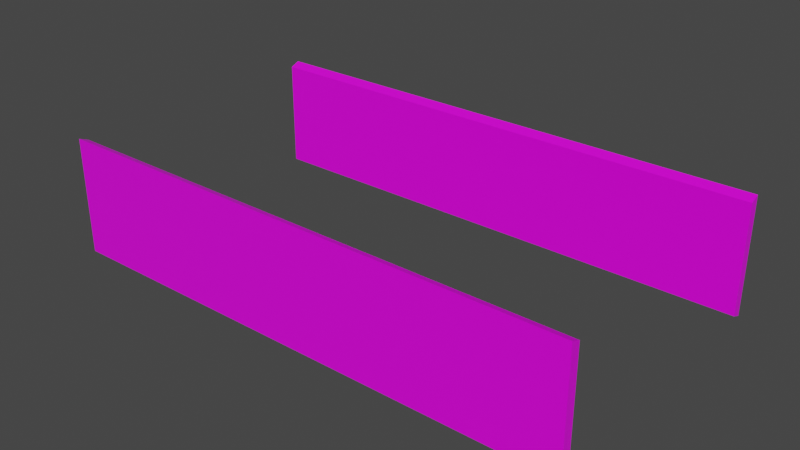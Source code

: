 # Source: Shop.blend  (saved by Blender 3.2.14; exported with 4.5.12 LTS)
import bpy
from mathutils import Matrix  # noqa: F401  (used for matrix-valued properties, if any)

bpy.ops.wm.read_factory_settings(use_empty=True)
scene = bpy.context.scene
scene.name = 'Scene'

# ---- collections
col_collection = bpy.data.collections.new('Collection'); scene.collection.children.link(col_collection)

# ---- images (referenced by path relative to the original .blend; pixels are not part of the script)
import os
ASSET_DIR = os.environ.get("B2B_ASSET_DIR", "")  # directory of the original .blend (textures are referenced by path, not embedded)
HERE = os.path.dirname(os.path.abspath(__file__))  # packed textures are extracted next to this script under _unpacked/

def load_image(name, relpath, width, height, colorspace="sRGB"):
    """Load a texture the original file referenced (path relative to the .blend, or extracted next to this script)."""
    p = next((c for c in (os.path.join(HERE, relpath), os.path.join(ASSET_DIR, relpath)) if relpath and os.path.exists(c)), "")
    if p:
        img = bpy.data.images.load(p, check_existing=True)
        img.name = name
    else:  # same state as the original file: an image datablock whose file is absent (Cycles renders it pink)
        img = bpy.data.images.new(name, width, height)
        img.source = "FILE"
        img.filepath = "//" + (relpath or name)
    img.colorspace_settings.name = colorspace
    return img
img_base = load_image('Base', '', 2048, 2048, 'sRGB')

# ---- materials (node trees are filled in below, after node groups)
mat_material_001 = bpy.data.materials.new('Material.001')
mat_material_001.alpha_threshold = 0.0
mat_material_001.use_transparent_shadow = False
mat_material_001.line_color = (0.0, 0.0, 0.0, 1.0)

# ---- material node trees
mat_material_001.use_nodes = True; mat_material_001.node_tree.nodes.clear()
_N = mat_material_001.node_tree.nodes; _L = mat_material_001.node_tree.links
n0 = _N.new('ShaderNodeOutputMaterial'); n0.name = 'Material Output'; n0.location = (300, 300)
n1 = _N.new('ShaderNodeBsdfPrincipled'); n1.name = 'Principled BSDF'; n1.location = (10, 300)
n1.distribution = 'GGX'
n1.subsurface_method = 'RANDOM_WALK_SKIN'
n1.inputs[2].default_value = 0.4
n1.inputs[3].default_value = 1.45
n1.inputs[27].default_value = (0.0, 0.0, 0.0, 1.0)
n1.inputs[28].default_value = 1.0
n2 = _N.new('ShaderNodeTexImage'); n2.name = 'Image Texture'; n2.location = (-268, 128)
n2.image = img_base
_L.new(n1.outputs[0], n0.inputs[0])
_L.new(n2.outputs[0], n1.inputs[0])
n0.is_active_output = True

# ---- world
world_world = bpy.data.worlds.new('World'); scene.world = world_world
world_world.use_nodes = True; world_world.node_tree.nodes.clear()
_N = world_world.node_tree.nodes; _L = world_world.node_tree.links
n0 = _N.new('ShaderNodeOutputWorld'); n0.name = 'World Output'; n0.location = (300, 300)
n1 = _N.new('ShaderNodeBackground'); n1.name = 'Background'; n1.location = (10, 300)
n1.inputs[0].default_value = (0.05088, 0.05088, 0.05088, 1.0)
_L.new(n1.outputs[0], n0.inputs[0])
n0.is_active_output = True
world_world.color = (0.05088, 0.05088, 0.05088)
world_world.use_sun_shadow = False
world_world.sun_shadow_jitter_overblur = 0.0

# ---- meshes
me_cube = bpy.data.meshes.new('Cube')
me_cube.from_pydata([(1.0, 0.9328, 0.9328), (1.0, 0.9328, -0.9328), (1.0, -0.9328, 0.9328), (1.0, -0.9328, -0.9328), (-1.0, 0.9328, 0.9328), (-1.0, 0.9328, -0.9328), (-1.0, -0.9328, 0.9328), (-1.0, -0.9328, -0.9328), (-1.0, 1.0, -1.0), (-1.0, -1.0, -1.0), (1.0, 1.0, 1.0), (1.0, 1.0, -1.0), (-1.0, -1.0, 1.0), (1.0, -1.0, 1.0), (1.0, -1.0, -1.0), (-1.0, 1.0, 1.0)], [], [(14, 13, 12, 9), (1, 0, 4, 5), (8, 15, 10, 11), (0, 1, 11, 10), (6, 7, 9, 12), (3, 2, 13, 14), (5, 4, 15, 8), (12, 13, 2, 6), (15, 4, 0, 10), (9, 7, 3, 14), (2, 3, 7, 6), (11, 1, 5, 8)])
_uv = me_cube.uv_layers.new(name='UVMap')
_uv.uv.foreach_set('vector', [0.2633, 0.2633, 0.2633, 0.5265, 0.0, 0.5265, 0.0, 0.2633, 0.7721, 0.5265, 0.5265, 0.5265, 0.5265, 0.2633, 0.7721, 0.2633, 0.7898, 0.0, 0.7898, 0.2633, 0.5265, 0.2633, 0.5265, 0.0, 0.5177, 0.2544, 0.5177, 0.008846, 0.5265, 0.0, 0.5265, 0.2633, 0.2544, 0.781, 0.2544, 0.5354, 0.2633, 0.5265, 0.2633, 0.7898, 0.2721, 0.008846, 0.2721, 0.2544, 0.2633, 0.2633, 0.2633, 0.0, 0.008846, 0.5354, 0.008846, 0.781, 0.0, 0.7898, 0.0, 0.5265, 0.2633, 0.7898, 0.2633, 0.2633, 0.2633, 0.5265, 0.2544, 0.781, 0.0, 0.7898, 0.008846, 0.781, 0.5265, 0.5265, 0.5265, 0.2633, 0.2633, 0.5265, 0.2544, 0.5354, 0.5088, 0.5265, 0.2633, 0.0, 0.2633, 0.5265, 0.5088, 0.5265, 0.5088, 0.7898, 0.2633, 0.7898, 0.5265, 0.0, 0.5177, 0.008846, 0.7721, 0.2633, 0.0, 0.5265])
me_cube.materials.append(mat_material_001)
me_cube.use_mirror_vertex_groups = False
me_cube.update()

# ---- objects
ob_cube = bpy.data.objects.new('Cube', me_cube)

# ---- transforms, parenting, visibility, modifiers, constraints
ob_cube.location = (0.0, 0.0, 0.9965)
ob_cube.scale = (24.4, 13.19, 5.389)
ob_cube.lock_rotations_4d = False
ob_cube.empty_display_type = 'ARROWS'
ob_cube.lineart.crease_threshold = 0.0

# ---- collection membership
col_collection.objects.link(ob_cube)

# ---- scene / render settings (as saved in the file)
scene.frame_start = 1; scene.frame_end = 250; scene.frame_set(1)
scene.render.engine = 'BLENDER_EEVEE_NEXT'
scene.cycles.sampling_pattern = 'TABULATED_SOBOL'
scene.cycles.use_light_tree = False
scene.view_settings.view_transform = 'Filmic'
bpy.context.view_layer.update()

# ---- added for rendering (the .blend has no active camera and no usable light): camera, sun
cam_auto = bpy.data.cameras.new('AutoCamera')
cam_auto.lens = 50.0
cam_auto.sensor_width = 36.0
cam_auto.clip_end = 1000.0
ob_auto_camera = bpy.data.objects.new('AutoCamera', cam_auto)
scene.collection.objects.link(ob_auto_camera)
ob_auto_camera.location = (52.2746, -62.7295, 42.8161)
ob_auto_camera.rotation_euler = (1.09748, -7.21219e-08, 0.694738)
scene.camera = ob_auto_camera
light_auto_sun = bpy.data.lights.new('AutoSun', 'SUN')
light_auto_sun.energy = 3.0
light_auto_sun.angle = 0.0523599
ob_auto_sun = bpy.data.objects.new('AutoSun', light_auto_sun)
scene.collection.objects.link(ob_auto_sun)
ob_auto_sun.rotation_euler = (0.872665, 0.174533, 0.523599)
bpy.context.view_layer.update()
